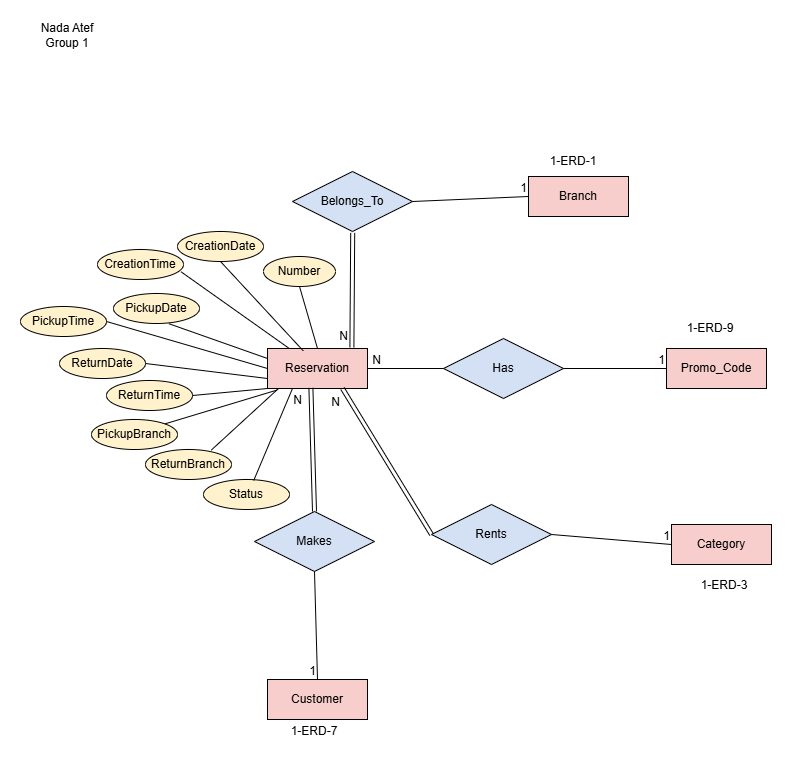

The diagram above was exported from draw.io. Its source (the exported page's mxGraphModel, read from the mxfile embedded in the PNG):
<mxGraphModel dx="1030" dy="527" grid="0" gridSize="10" guides="1" tooltips="1" connect="1" arrows="1" fold="1" page="1" pageScale="1" pageWidth="850" pageHeight="1100" math="0" shadow="0">
  <root>
    <mxCell id="0" />
    <mxCell id="1" parent="0" />
    <mxCell id="N_4YNzKJnASAG5wffpc7-1" parent="1" style="text;html=1;whiteSpace=wrap;strokeColor=none;fillColor=none;align=center;verticalAlign=middle;rounded=0;" value="Nada Atef&lt;div&gt;Group 1&lt;/div&gt;" vertex="1">
      <mxGeometry height="30" width="60" x="25" y="22" as="geometry" />
    </mxCell>
    <mxCell id="N_4YNzKJnASAG5wffpc7-2" parent="1" style="whiteSpace=wrap;html=1;align=center;fillColor=#F8CECC;" value="Reservation" vertex="1">
      <mxGeometry height="40" width="100" x="255" y="350" as="geometry" />
    </mxCell>
    <mxCell id="N_4YNzKJnASAG5wffpc7-3" parent="1" style="whiteSpace=wrap;html=1;align=center;fillColor=#F8CECC;" value="Promo_Code" vertex="1">
      <mxGeometry height="40" width="100" x="654" y="350" as="geometry" />
    </mxCell>
    <mxCell id="8atOXlqXz9cbAiT5x7Nh-1" parent="1" style="text;html=1;whiteSpace=wrap;strokeColor=none;fillColor=none;align=center;verticalAlign=middle;rounded=0;" value="1-ERD-9" vertex="1">
      <mxGeometry height="30" width="60" x="668" y="315" as="geometry" />
    </mxCell>
    <mxCell id="8atOXlqXz9cbAiT5x7Nh-2" parent="1" style="shape=rhombus;perimeter=rhombusPerimeter;whiteSpace=wrap;html=1;align=center;fillColor=#D4E1F5;" value="Has" vertex="1">
      <mxGeometry height="60" width="120" x="431" y="340" as="geometry" />
    </mxCell>
    <mxCell id="8atOXlqXz9cbAiT5x7Nh-3" edge="1" parent="1" source="8atOXlqXz9cbAiT5x7Nh-2" style="endArrow=none;html=1;rounded=0;defaultLabelBackgroundColor=page;entryX=1;entryY=0.5;entryDx=0;entryDy=0;exitX=0;exitY=0.5;exitDx=0;exitDy=0;" target="N_4YNzKJnASAG5wffpc7-2" value="">
      <mxGeometry relative="1" as="geometry">
        <mxPoint x="377" y="332" as="sourcePoint" />
        <mxPoint x="537" y="332" as="targetPoint" />
      </mxGeometry>
    </mxCell>
    <mxCell id="8atOXlqXz9cbAiT5x7Nh-4" connectable="0" parent="8atOXlqXz9cbAiT5x7Nh-3" style="resizable=0;html=1;whiteSpace=wrap;align=right;verticalAlign=bottom;" value="N" vertex="1">
      <mxGeometry relative="1" x="1" as="geometry">
        <mxPoint x="15" as="offset" />
      </mxGeometry>
    </mxCell>
    <mxCell id="8atOXlqXz9cbAiT5x7Nh-6" edge="1" parent="1" source="8atOXlqXz9cbAiT5x7Nh-2" style="endArrow=none;html=1;rounded=0;defaultLabelBackgroundColor=page;entryX=0;entryY=0.5;entryDx=0;entryDy=0;exitX=1;exitY=0.5;exitDx=0;exitDy=0;" target="N_4YNzKJnASAG5wffpc7-3" value="">
      <mxGeometry relative="1" as="geometry">
        <mxPoint x="551" y="372" as="sourcePoint" />
        <mxPoint x="711" y="372" as="targetPoint" />
      </mxGeometry>
    </mxCell>
    <mxCell id="8atOXlqXz9cbAiT5x7Nh-7" connectable="0" parent="8atOXlqXz9cbAiT5x7Nh-6" style="resizable=0;html=1;whiteSpace=wrap;align=right;verticalAlign=bottom;" value="1" vertex="1">
      <mxGeometry relative="1" x="0.9996" as="geometry" />
    </mxCell>
    <mxCell id="8atOXlqXz9cbAiT5x7Nh-8" parent="1" style="whiteSpace=wrap;html=1;align=center;fillColor=#F8CECC;" value="Customer" vertex="1">
      <mxGeometry height="40" width="100" x="255" y="681" as="geometry" />
    </mxCell>
    <mxCell id="8atOXlqXz9cbAiT5x7Nh-9" parent="1" style="text;html=1;whiteSpace=wrap;strokeColor=none;fillColor=none;align=center;verticalAlign=middle;rounded=0;" value="1-ERD-7" vertex="1">
      <mxGeometry height="30" width="60" x="272" y="718" as="geometry" />
    </mxCell>
    <mxCell id="8atOXlqXz9cbAiT5x7Nh-10" parent="1" style="shape=rhombus;perimeter=rhombusPerimeter;whiteSpace=wrap;html=1;align=center;fillColor=#D4E1F5;" value="Makes" vertex="1">
      <mxGeometry height="60" width="120" x="242" y="513" as="geometry" />
    </mxCell>
    <mxCell id="8atOXlqXz9cbAiT5x7Nh-11" edge="1" parent="1" source="8atOXlqXz9cbAiT5x7Nh-10" style="endArrow=none;html=1;rounded=0;defaultLabelBackgroundColor=page;entryX=0.5;entryY=0;entryDx=0;entryDy=0;exitX=0.5;exitY=1;exitDx=0;exitDy=0;" target="8atOXlqXz9cbAiT5x7Nh-8" value="">
      <mxGeometry relative="1" as="geometry">
        <mxPoint x="293" y="584" as="sourcePoint" />
        <mxPoint x="453" y="584" as="targetPoint" />
      </mxGeometry>
    </mxCell>
    <mxCell id="8atOXlqXz9cbAiT5x7Nh-12" connectable="0" parent="8atOXlqXz9cbAiT5x7Nh-11" style="resizable=0;html=1;whiteSpace=wrap;align=right;verticalAlign=bottom;" value="1" vertex="1">
      <mxGeometry relative="1" x="1" as="geometry" />
    </mxCell>
    <mxCell id="8atOXlqXz9cbAiT5x7Nh-13" edge="1" parent="1" source="8atOXlqXz9cbAiT5x7Nh-10" style="shape=link;html=1;rounded=0;defaultLabelBackgroundColor=page;exitX=0.5;exitY=0;exitDx=0;exitDy=0;entryX=0.434;entryY=0.985;entryDx=0;entryDy=0;entryPerimeter=0;" target="N_4YNzKJnASAG5wffpc7-2" value="">
      <mxGeometry relative="1" as="geometry">
        <mxPoint x="278" y="481" as="sourcePoint" />
        <mxPoint x="438" y="481" as="targetPoint" />
      </mxGeometry>
    </mxCell>
    <mxCell id="8atOXlqXz9cbAiT5x7Nh-14" connectable="0" parent="8atOXlqXz9cbAiT5x7Nh-13" style="resizable=0;html=1;whiteSpace=wrap;align=right;verticalAlign=bottom;" value="N" vertex="1">
      <mxGeometry relative="1" x="1" as="geometry">
        <mxPoint x="-7" y="21" as="offset" />
      </mxGeometry>
    </mxCell>
    <mxCell id="8atOXlqXz9cbAiT5x7Nh-15" parent="1" style="whiteSpace=wrap;html=1;align=center;fillColor=#F8CECC;" value="Category" vertex="1">
      <mxGeometry height="40" width="100" x="659" y="526" as="geometry" />
    </mxCell>
    <mxCell id="Z2jhQ30YSmiz1bPOnUEl-1" parent="1" style="text;html=1;whiteSpace=wrap;strokeColor=none;fillColor=none;align=center;verticalAlign=middle;rounded=0;" value="1-ERD-3" vertex="1">
      <mxGeometry height="30" width="60" x="682" y="572" as="geometry" />
    </mxCell>
    <mxCell id="Z2jhQ30YSmiz1bPOnUEl-2" parent="1" style="shape=rhombus;perimeter=rhombusPerimeter;whiteSpace=wrap;html=1;align=center;fillColor=#D4E1F5;" value="Rents" vertex="1">
      <mxGeometry height="60" width="120" x="419" y="506" as="geometry" />
    </mxCell>
    <mxCell id="Z2jhQ30YSmiz1bPOnUEl-3" edge="1" parent="1" source="Z2jhQ30YSmiz1bPOnUEl-2" style="shape=link;html=1;rounded=0;defaultLabelBackgroundColor=page;exitX=0;exitY=0.5;exitDx=0;exitDy=0;entryX=0.75;entryY=1;entryDx=0;entryDy=0;" target="N_4YNzKJnASAG5wffpc7-2" value="">
      <mxGeometry relative="1" as="geometry">
        <mxPoint x="410" y="448" as="sourcePoint" />
        <mxPoint x="570" y="448" as="targetPoint" />
      </mxGeometry>
    </mxCell>
    <mxCell id="Z2jhQ30YSmiz1bPOnUEl-4" connectable="0" parent="Z2jhQ30YSmiz1bPOnUEl-3" style="resizable=0;html=1;whiteSpace=wrap;align=right;verticalAlign=bottom;" value="N" vertex="1">
      <mxGeometry relative="1" x="1" as="geometry">
        <mxPoint x="-1" y="22" as="offset" />
      </mxGeometry>
    </mxCell>
    <mxCell id="Z2jhQ30YSmiz1bPOnUEl-5" edge="1" parent="1" source="Z2jhQ30YSmiz1bPOnUEl-2" style="endArrow=none;html=1;rounded=0;defaultLabelBackgroundColor=page;entryX=0;entryY=0.5;entryDx=0;entryDy=0;exitX=1;exitY=0.5;exitDx=0;exitDy=0;" target="8atOXlqXz9cbAiT5x7Nh-15" value="">
      <mxGeometry relative="1" as="geometry">
        <mxPoint x="531" y="550" as="sourcePoint" />
        <mxPoint x="691" y="550" as="targetPoint" />
      </mxGeometry>
    </mxCell>
    <mxCell id="Z2jhQ30YSmiz1bPOnUEl-6" connectable="0" parent="Z2jhQ30YSmiz1bPOnUEl-5" style="resizable=0;html=1;whiteSpace=wrap;align=right;verticalAlign=bottom;" value="1" vertex="1">
      <mxGeometry relative="1" x="0.999" as="geometry" />
    </mxCell>
    <mxCell id="Z2jhQ30YSmiz1bPOnUEl-7" parent="1" style="whiteSpace=wrap;html=1;align=center;fillColor=#F8CECC;" value="Branch" vertex="1">
      <mxGeometry height="40" width="100" x="516" y="178" as="geometry" />
    </mxCell>
    <mxCell id="Z2jhQ30YSmiz1bPOnUEl-8" parent="1" style="text;html=1;whiteSpace=wrap;strokeColor=none;fillColor=none;align=center;verticalAlign=middle;rounded=0;" value="1-ERD-1" vertex="1">
      <mxGeometry height="30" width="60" x="531" y="148" as="geometry" />
    </mxCell>
    <mxCell id="Z2jhQ30YSmiz1bPOnUEl-9" parent="1" style="shape=rhombus;perimeter=rhombusPerimeter;whiteSpace=wrap;html=1;align=center;fillColor=#D4E1F5;" value="Belongs_To" vertex="1">
      <mxGeometry height="60" width="120" x="280" y="173" as="geometry" />
    </mxCell>
    <mxCell id="Z2jhQ30YSmiz1bPOnUEl-10" edge="1" parent="1" style="shape=link;html=1;rounded=0;defaultLabelBackgroundColor=page;entryX=0.844;entryY=-0.03;entryDx=0;entryDy=0;entryPerimeter=0;" target="N_4YNzKJnASAG5wffpc7-2" value="">
      <mxGeometry relative="1" as="geometry">
        <mxPoint x="340.2" y="234.4" as="sourcePoint" />
        <mxPoint x="479" y="269" as="targetPoint" />
      </mxGeometry>
    </mxCell>
    <mxCell id="Z2jhQ30YSmiz1bPOnUEl-11" connectable="0" parent="Z2jhQ30YSmiz1bPOnUEl-10" style="resizable=0;html=1;whiteSpace=wrap;align=right;verticalAlign=bottom;" value="N" vertex="1">
      <mxGeometry relative="1" x="0.9967" as="geometry">
        <mxPoint x="-2" y="-2" as="offset" />
      </mxGeometry>
    </mxCell>
    <mxCell id="Z2jhQ30YSmiz1bPOnUEl-12" edge="1" parent="1" source="Z2jhQ30YSmiz1bPOnUEl-9" style="endArrow=none;html=1;rounded=0;defaultLabelBackgroundColor=page;entryX=0;entryY=0.5;entryDx=0;entryDy=0;exitX=1;exitY=0.5;exitDx=0;exitDy=0;" target="Z2jhQ30YSmiz1bPOnUEl-7" value="">
      <mxGeometry relative="1" as="geometry">
        <mxPoint x="400" y="212" as="sourcePoint" />
        <mxPoint x="560" y="212" as="targetPoint" />
      </mxGeometry>
    </mxCell>
    <mxCell id="Z2jhQ30YSmiz1bPOnUEl-13" connectable="0" parent="Z2jhQ30YSmiz1bPOnUEl-12" style="resizable=0;html=1;whiteSpace=wrap;align=right;verticalAlign=bottom;" value="1" vertex="1">
      <mxGeometry relative="1" x="1" as="geometry" />
    </mxCell>
    <mxCell id="Z2jhQ30YSmiz1bPOnUEl-14" parent="1" style="ellipse;whiteSpace=wrap;html=1;align=center;fillColor=#FFF2CC;" value="Number" vertex="1">
      <mxGeometry height="30" width="72" x="251" y="258" as="geometry" />
    </mxCell>
    <mxCell id="Z2jhQ30YSmiz1bPOnUEl-16" parent="1" style="ellipse;whiteSpace=wrap;html=1;align=center;fillColor=#FFF2CC;" value="CreationDate" vertex="1">
      <mxGeometry height="30" width="86" x="165" y="233" as="geometry" />
    </mxCell>
    <mxCell id="Z2jhQ30YSmiz1bPOnUEl-17" parent="1" style="ellipse;whiteSpace=wrap;html=1;align=center;fillColor=#FFF2CC;" value="CreationTime" vertex="1">
      <mxGeometry height="30" width="86" x="85" y="251" as="geometry" />
    </mxCell>
    <mxCell id="Z2jhQ30YSmiz1bPOnUEl-18" parent="1" style="ellipse;whiteSpace=wrap;html=1;align=center;fillColor=#FFF2CC;" value="PickupDate" vertex="1">
      <mxGeometry height="30" width="86" x="101" y="295" as="geometry" />
    </mxCell>
    <mxCell id="Z2jhQ30YSmiz1bPOnUEl-19" parent="1" style="ellipse;whiteSpace=wrap;html=1;align=center;fillColor=#FFF2CC;" value="PickupTime" vertex="1">
      <mxGeometry height="30" width="86" x="8" y="308" as="geometry" />
    </mxCell>
    <mxCell id="Z2jhQ30YSmiz1bPOnUEl-20" parent="1" style="ellipse;whiteSpace=wrap;html=1;align=center;fillColor=#FFF2CC;" value="ReturnDate" vertex="1">
      <mxGeometry height="30" width="86" x="47" y="350" as="geometry" />
    </mxCell>
    <mxCell id="Z2jhQ30YSmiz1bPOnUEl-21" parent="1" style="ellipse;whiteSpace=wrap;html=1;align=center;fillColor=#FFF2CC;" value="ReturnTime" vertex="1">
      <mxGeometry height="30" width="86" x="94" y="382" as="geometry" />
    </mxCell>
    <mxCell id="Z2jhQ30YSmiz1bPOnUEl-22" parent="1" style="ellipse;whiteSpace=wrap;html=1;align=center;fillColor=#FFF2CC;" value="PickupBranch" vertex="1">
      <mxGeometry height="30" width="86" x="79" y="421" as="geometry" />
    </mxCell>
    <mxCell id="Z2jhQ30YSmiz1bPOnUEl-23" parent="1" style="ellipse;whiteSpace=wrap;html=1;align=center;fillColor=#FFF2CC;" value="ReturnBranch" vertex="1">
      <mxGeometry height="30" width="86" x="133" y="451" as="geometry" />
    </mxCell>
    <mxCell id="Z2jhQ30YSmiz1bPOnUEl-24" parent="1" style="ellipse;whiteSpace=wrap;html=1;align=center;fillColor=#FFF2CC;" value="Status" vertex="1">
      <mxGeometry height="30" width="86" x="191" y="481" as="geometry" />
    </mxCell>
    <mxCell id="Z2jhQ30YSmiz1bPOnUEl-25" edge="1" parent="1" source="Z2jhQ30YSmiz1bPOnUEl-14" style="endArrow=none;html=1;rounded=0;defaultLabelBackgroundColor=page;exitX=0.5;exitY=1;exitDx=0;exitDy=0;entryX=0.5;entryY=0;entryDx=0;entryDy=0;" target="N_4YNzKJnASAG5wffpc7-2" value="">
      <mxGeometry relative="1" as="geometry">
        <mxPoint x="168" y="343" as="sourcePoint" />
        <mxPoint x="328" y="343" as="targetPoint" />
      </mxGeometry>
    </mxCell>
    <mxCell id="Z2jhQ30YSmiz1bPOnUEl-26" edge="1" parent="1" source="Z2jhQ30YSmiz1bPOnUEl-16" style="endArrow=none;html=1;rounded=0;defaultLabelBackgroundColor=page;entryX=0.358;entryY=0.06;entryDx=0;entryDy=0;entryPerimeter=0;exitX=0.5;exitY=1;exitDx=0;exitDy=0;" target="N_4YNzKJnASAG5wffpc7-2" value="">
      <mxGeometry relative="1" as="geometry">
        <mxPoint x="187" y="290" as="sourcePoint" />
        <mxPoint x="347" y="290" as="targetPoint" />
      </mxGeometry>
    </mxCell>
    <mxCell id="Z2jhQ30YSmiz1bPOnUEl-27" edge="1" parent="1" source="Z2jhQ30YSmiz1bPOnUEl-17" style="endArrow=none;html=1;rounded=0;defaultLabelBackgroundColor=page;exitX=0.97;exitY=0.74;exitDx=0;exitDy=0;exitPerimeter=0;" target="N_4YNzKJnASAG5wffpc7-2" value="">
      <mxGeometry relative="1" as="geometry">
        <mxPoint x="180" y="293" as="sourcePoint" />
        <mxPoint x="340" y="293" as="targetPoint" />
      </mxGeometry>
    </mxCell>
    <mxCell id="Z2jhQ30YSmiz1bPOnUEl-28" edge="1" parent="1" source="Z2jhQ30YSmiz1bPOnUEl-18" style="endArrow=none;html=1;rounded=0;defaultLabelBackgroundColor=page;entryX=0;entryY=0.25;entryDx=0;entryDy=0;exitX=0.644;exitY=1.007;exitDx=0;exitDy=0;exitPerimeter=0;" target="N_4YNzKJnASAG5wffpc7-2" value="">
      <mxGeometry relative="1" as="geometry">
        <mxPoint x="143" y="333" as="sourcePoint" />
        <mxPoint x="303" y="333" as="targetPoint" />
      </mxGeometry>
    </mxCell>
    <mxCell id="Z2jhQ30YSmiz1bPOnUEl-29" edge="1" parent="1" source="Z2jhQ30YSmiz1bPOnUEl-19" style="endArrow=none;html=1;rounded=0;defaultLabelBackgroundColor=page;entryX=0;entryY=0.5;entryDx=0;entryDy=0;exitX=1;exitY=0.5;exitDx=0;exitDy=0;" target="N_4YNzKJnASAG5wffpc7-2" value="">
      <mxGeometry relative="1" as="geometry">
        <mxPoint x="118" y="346" as="sourcePoint" />
        <mxPoint x="278" y="346" as="targetPoint" />
      </mxGeometry>
    </mxCell>
    <mxCell id="Z2jhQ30YSmiz1bPOnUEl-30" edge="1" parent="1" source="N_4YNzKJnASAG5wffpc7-2" style="endArrow=none;html=1;rounded=0;defaultLabelBackgroundColor=page;exitX=0;exitY=0.75;exitDx=0;exitDy=0;entryX=1;entryY=0.5;entryDx=0;entryDy=0;" target="Z2jhQ30YSmiz1bPOnUEl-20" value="">
      <mxGeometry relative="1" as="geometry">
        <mxPoint x="137" y="222" as="sourcePoint" />
        <mxPoint x="137" y="222" as="targetPoint" />
      </mxGeometry>
    </mxCell>
    <mxCell id="Z2jhQ30YSmiz1bPOnUEl-31" edge="1" parent="1" source="Z2jhQ30YSmiz1bPOnUEl-21" style="endArrow=none;html=1;rounded=0;defaultLabelBackgroundColor=page;entryX=0;entryY=1;entryDx=0;entryDy=0;exitX=1;exitY=0.5;exitDx=0;exitDy=0;" target="N_4YNzKJnASAG5wffpc7-2" value="">
      <mxGeometry relative="1" as="geometry">
        <mxPoint x="146" y="416" as="sourcePoint" />
        <mxPoint x="306" y="416" as="targetPoint" />
      </mxGeometry>
    </mxCell>
    <mxCell id="Z2jhQ30YSmiz1bPOnUEl-32" edge="1" parent="1" source="Z2jhQ30YSmiz1bPOnUEl-22" style="endArrow=none;html=1;rounded=0;defaultLabelBackgroundColor=page;entryX=0.094;entryY=1.04;entryDx=0;entryDy=0;entryPerimeter=0;exitX=1;exitY=0;exitDx=0;exitDy=0;" target="N_4YNzKJnASAG5wffpc7-2" value="">
      <mxGeometry relative="1" as="geometry">
        <mxPoint x="150" y="422" as="sourcePoint" />
        <mxPoint x="310" y="422" as="targetPoint" />
      </mxGeometry>
    </mxCell>
    <mxCell id="Z2jhQ30YSmiz1bPOnUEl-33" edge="1" parent="1" source="Z2jhQ30YSmiz1bPOnUEl-23" style="endArrow=none;html=1;rounded=0;defaultLabelBackgroundColor=page;entryX=0.11;entryY=1;entryDx=0;entryDy=0;entryPerimeter=0;exitX=0.765;exitY=0.02;exitDx=0;exitDy=0;exitPerimeter=0;" target="N_4YNzKJnASAG5wffpc7-2" value="">
      <mxGeometry relative="1" as="geometry">
        <mxPoint x="219" y="427" as="sourcePoint" />
        <mxPoint x="379" y="427" as="targetPoint" />
      </mxGeometry>
    </mxCell>
    <mxCell id="Z2jhQ30YSmiz1bPOnUEl-34" edge="1" parent="1" source="Z2jhQ30YSmiz1bPOnUEl-24" style="endArrow=none;html=1;rounded=0;defaultLabelBackgroundColor=page;entryX=0.25;entryY=1;entryDx=0;entryDy=0;exitX=0.584;exitY=0.033;exitDx=0;exitDy=0;exitPerimeter=0;" target="N_4YNzKJnASAG5wffpc7-2" value="">
      <mxGeometry relative="1" as="geometry">
        <mxPoint x="199" y="436" as="sourcePoint" />
        <mxPoint x="359" y="436" as="targetPoint" />
      </mxGeometry>
    </mxCell>
  </root>
</mxGraphModel>